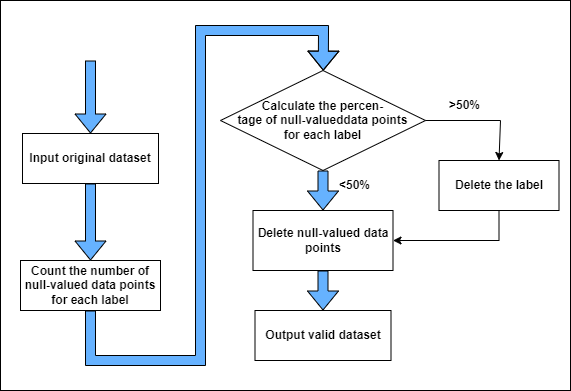

The diagram above was exported from draw.io. Its source (the exported page's mxGraphModel, read from the mxfile embedded in the PNG):
<mxGraphModel dx="1050" dy="613" grid="1" gridSize="10" guides="1" tooltips="1" connect="1" arrows="1" fold="1" page="1" pageScale="1" pageWidth="827" pageHeight="1169" math="0" shadow="0">
  <root>
    <mxCell id="WIyWlLk6GJQsqaUBKTNV-0" />
    <mxCell id="WIyWlLk6GJQsqaUBKTNV-1" parent="WIyWlLk6GJQsqaUBKTNV-0" />
    <mxCell id="0dDzqaqEeiC5hydfZHRG-70" value="" style="group" vertex="1" connectable="0" parent="WIyWlLk6GJQsqaUBKTNV-1">
      <mxGeometry x="150" y="140" width="570" height="390" as="geometry" />
    </mxCell>
    <mxCell id="0dDzqaqEeiC5hydfZHRG-49" value="" style="rounded=0;whiteSpace=wrap;html=1;" vertex="1" parent="0dDzqaqEeiC5hydfZHRG-70">
      <mxGeometry width="570" height="390" as="geometry" />
    </mxCell>
    <mxCell id="0dDzqaqEeiC5hydfZHRG-51" value="&lt;b&gt;Output valid dataset&lt;/b&gt;" style="rounded=0;whiteSpace=wrap;html=1;" vertex="1" parent="0dDzqaqEeiC5hydfZHRG-70">
      <mxGeometry x="254.5" y="310" width="136" height="50" as="geometry" />
    </mxCell>
    <mxCell id="0dDzqaqEeiC5hydfZHRG-52" value="&lt;b&gt;Calculate the percen-&lt;br&gt;tage of null-valueddata points &lt;br&gt;for each label&lt;/b&gt;" style="rhombus;whiteSpace=wrap;html=1;fillColor=#FFFFFF;" vertex="1" parent="0dDzqaqEeiC5hydfZHRG-70">
      <mxGeometry x="220" y="70" width="205" height="100" as="geometry" />
    </mxCell>
    <mxCell id="0dDzqaqEeiC5hydfZHRG-53" value="&lt;b&gt;Count the number of null-valued data points for each label&lt;/b&gt;" style="rounded=0;whiteSpace=wrap;html=1;strokeColor=#000000;fillColor=#FFFFFF;" vertex="1" parent="0dDzqaqEeiC5hydfZHRG-70">
      <mxGeometry x="20" y="260" width="140" height="50" as="geometry" />
    </mxCell>
    <mxCell id="0dDzqaqEeiC5hydfZHRG-54" value="&lt;b&gt;Delete null-valued data points&lt;/b&gt;" style="rounded=0;whiteSpace=wrap;html=1;" vertex="1" parent="0dDzqaqEeiC5hydfZHRG-70">
      <mxGeometry x="252.5" y="210" width="140" height="60" as="geometry" />
    </mxCell>
    <mxCell id="0dDzqaqEeiC5hydfZHRG-55" value="&lt;b&gt;Delete the label&lt;/b&gt;" style="rounded=0;whiteSpace=wrap;html=1;" vertex="1" parent="0dDzqaqEeiC5hydfZHRG-70">
      <mxGeometry x="438.5" y="160" width="120" height="50" as="geometry" />
    </mxCell>
    <mxCell id="0dDzqaqEeiC5hydfZHRG-56" value="&lt;b&gt;Input original dataset&lt;/b&gt;" style="rounded=0;whiteSpace=wrap;html=1;movable=1;resizable=1;rotatable=1;deletable=1;editable=1;locked=0;connectable=1;fillColor=#FFFFFF;strokeColor=#000000;" vertex="1" parent="0dDzqaqEeiC5hydfZHRG-70">
      <mxGeometry x="22" y="133" width="136" height="50" as="geometry" />
    </mxCell>
    <mxCell id="0dDzqaqEeiC5hydfZHRG-57" value="" style="edgeStyle=orthogonalEdgeStyle;rounded=0;orthogonalLoop=1;jettySize=auto;html=1;" edge="1" parent="0dDzqaqEeiC5hydfZHRG-70" target="0dDzqaqEeiC5hydfZHRG-56">
      <mxGeometry relative="1" as="geometry">
        <mxPoint x="94" y="90" as="sourcePoint" />
      </mxGeometry>
    </mxCell>
    <mxCell id="0dDzqaqEeiC5hydfZHRG-58" value="" style="shape=flexArrow;endArrow=classic;html=1;rounded=0;fillColor=#66B2FF;strokeColor=#000000;" edge="1" parent="0dDzqaqEeiC5hydfZHRG-70" target="0dDzqaqEeiC5hydfZHRG-56">
      <mxGeometry width="50" height="50" relative="1" as="geometry">
        <mxPoint x="90" y="60" as="sourcePoint" />
        <mxPoint x="92" y="130" as="targetPoint" />
      </mxGeometry>
    </mxCell>
    <mxCell id="0dDzqaqEeiC5hydfZHRG-59" value="" style="shape=flexArrow;endArrow=classic;html=1;rounded=0;exitX=0.5;exitY=1;exitDx=0;exitDy=0;entryX=0.5;entryY=0;entryDx=0;entryDy=0;fillColor=#66B2FF;" edge="1" parent="0dDzqaqEeiC5hydfZHRG-70" source="0dDzqaqEeiC5hydfZHRG-56" target="0dDzqaqEeiC5hydfZHRG-53">
      <mxGeometry width="50" height="50" relative="1" as="geometry">
        <mxPoint x="78" y="190" as="sourcePoint" />
        <mxPoint x="100" y="222" as="targetPoint" />
        <Array as="points" />
      </mxGeometry>
    </mxCell>
    <mxCell id="0dDzqaqEeiC5hydfZHRG-60" value="" style="endArrow=classic;html=1;rounded=0;exitX=0.5;exitY=1;exitDx=0;exitDy=0;entryX=1;entryY=0.5;entryDx=0;entryDy=0;" edge="1" parent="0dDzqaqEeiC5hydfZHRG-70" source="0dDzqaqEeiC5hydfZHRG-55" target="0dDzqaqEeiC5hydfZHRG-54">
      <mxGeometry width="50" height="50" relative="1" as="geometry">
        <mxPoint x="428.5" y="110" as="sourcePoint" />
        <mxPoint x="512.5" y="300" as="targetPoint" />
        <Array as="points">
          <mxPoint x="498.5" y="240" />
        </Array>
      </mxGeometry>
    </mxCell>
    <mxCell id="0dDzqaqEeiC5hydfZHRG-61" value="" style="endArrow=classic;html=1;rounded=0;exitX=1;exitY=0.5;exitDx=0;exitDy=0;entryX=0.5;entryY=0;entryDx=0;entryDy=0;" edge="1" parent="0dDzqaqEeiC5hydfZHRG-70" source="0dDzqaqEeiC5hydfZHRG-52" target="0dDzqaqEeiC5hydfZHRG-55">
      <mxGeometry width="50" height="50" relative="1" as="geometry">
        <mxPoint x="428.5" y="120" as="sourcePoint" />
        <mxPoint x="628.5" y="115" as="targetPoint" />
        <Array as="points">
          <mxPoint x="500" y="120" />
        </Array>
      </mxGeometry>
    </mxCell>
    <mxCell id="0dDzqaqEeiC5hydfZHRG-62" value="" style="shape=flexArrow;endArrow=classic;html=1;rounded=0;exitX=0.5;exitY=1;exitDx=0;exitDy=0;entryX=0.5;entryY=0;entryDx=0;entryDy=0;fillColor=#66B2FF;" edge="1" parent="0dDzqaqEeiC5hydfZHRG-70" source="0dDzqaqEeiC5hydfZHRG-52" target="0dDzqaqEeiC5hydfZHRG-54">
      <mxGeometry width="50" height="50" relative="1" as="geometry">
        <mxPoint x="428.5" y="110" as="sourcePoint" />
        <mxPoint x="478.5" y="60" as="targetPoint" />
      </mxGeometry>
    </mxCell>
    <mxCell id="0dDzqaqEeiC5hydfZHRG-63" value="" style="shape=flexArrow;endArrow=classic;html=1;rounded=0;entryX=0.5;entryY=0;entryDx=0;entryDy=0;fillColor=#66B2FF;exitX=0.5;exitY=1;exitDx=0;exitDy=0;" edge="1" parent="0dDzqaqEeiC5hydfZHRG-70" source="0dDzqaqEeiC5hydfZHRG-54" target="0dDzqaqEeiC5hydfZHRG-51">
      <mxGeometry width="50" height="50" relative="1" as="geometry">
        <mxPoint x="328" y="270" as="sourcePoint" />
        <mxPoint x="338" y="250" as="targetPoint" />
      </mxGeometry>
    </mxCell>
    <mxCell id="0dDzqaqEeiC5hydfZHRG-64" value="&lt;b&gt;&amp;gt;50%&lt;/b&gt;" style="text;html=1;align=center;verticalAlign=middle;resizable=0;points=[];autosize=1;strokeColor=none;fillColor=none;" vertex="1" parent="0dDzqaqEeiC5hydfZHRG-70">
      <mxGeometry x="438.5" y="90" width="50" height="30" as="geometry" />
    </mxCell>
    <mxCell id="0dDzqaqEeiC5hydfZHRG-65" value="&lt;b&gt;&amp;lt;50%&lt;/b&gt;" style="text;html=1;align=center;verticalAlign=middle;resizable=0;points=[];autosize=1;strokeColor=none;fillColor=none;" vertex="1" parent="0dDzqaqEeiC5hydfZHRG-70">
      <mxGeometry x="328.5" y="170" width="50" height="30" as="geometry" />
    </mxCell>
    <mxCell id="0dDzqaqEeiC5hydfZHRG-66" value="" style="shape=flexArrow;endArrow=classic;html=1;rounded=0;exitX=0.5;exitY=1;exitDx=0;exitDy=0;fillColor=#66B2FF;" edge="1" parent="0dDzqaqEeiC5hydfZHRG-70" source="0dDzqaqEeiC5hydfZHRG-53" target="0dDzqaqEeiC5hydfZHRG-52">
      <mxGeometry width="50" height="50" relative="1" as="geometry">
        <mxPoint x="100" y="340" as="sourcePoint" />
        <mxPoint x="330" y="30" as="targetPoint" />
        <Array as="points">
          <mxPoint x="90" y="360" />
          <mxPoint x="200" y="360" />
          <mxPoint x="200" y="30" />
          <mxPoint x="323" y="30" />
        </Array>
      </mxGeometry>
    </mxCell>
  </root>
</mxGraphModel>